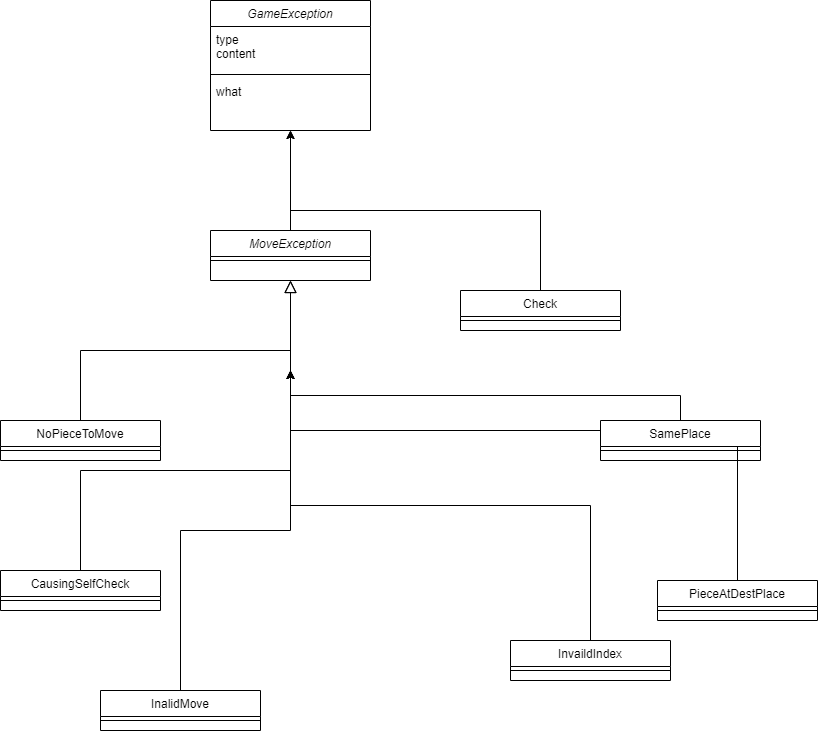

The diagram above was exported from draw.io. Its source (the exported page's mxGraphModel, read from the mxfile embedded in the PNG):
<mxGraphModel dx="868" dy="1651" grid="1" gridSize="10" guides="1" tooltips="1" connect="1" arrows="1" fold="1" page="1" pageScale="1" pageWidth="827" pageHeight="1169" math="0" shadow="0">
  <root>
    <mxCell id="WIyWlLk6GJQsqaUBKTNV-0" />
    <mxCell id="WIyWlLk6GJQsqaUBKTNV-1" parent="WIyWlLk6GJQsqaUBKTNV-0" />
    <mxCell id="YXxIvQUdjf2lfWRrwtdI-6" style="edgeStyle=orthogonalEdgeStyle;rounded=0;orthogonalLoop=1;jettySize=auto;html=1;exitX=0.5;exitY=0;exitDx=0;exitDy=0;entryX=0.5;entryY=1;entryDx=0;entryDy=0;" edge="1" parent="WIyWlLk6GJQsqaUBKTNV-1" source="zkfFHV4jXpPFQw0GAbJ--0" target="YXxIvQUdjf2lfWRrwtdI-2">
      <mxGeometry relative="1" as="geometry" />
    </mxCell>
    <mxCell id="zkfFHV4jXpPFQw0GAbJ--0" value="MoveException" style="swimlane;fontStyle=2;align=center;verticalAlign=top;childLayout=stackLayout;horizontal=1;startSize=26;horizontalStack=0;resizeParent=1;resizeLast=0;collapsible=1;marginBottom=0;rounded=0;shadow=0;strokeWidth=1;" parent="WIyWlLk6GJQsqaUBKTNV-1" vertex="1">
      <mxGeometry x="220" y="120" width="160" height="50" as="geometry">
        <mxRectangle x="230" y="140" width="160" height="26" as="alternateBounds" />
      </mxGeometry>
    </mxCell>
    <mxCell id="zkfFHV4jXpPFQw0GAbJ--4" value="" style="line;html=1;strokeWidth=1;align=left;verticalAlign=middle;spacingTop=-1;spacingLeft=3;spacingRight=3;rotatable=0;labelPosition=right;points=[];portConstraint=eastwest;" parent="zkfFHV4jXpPFQw0GAbJ--0" vertex="1">
      <mxGeometry y="26" width="160" height="8" as="geometry" />
    </mxCell>
    <mxCell id="zkfFHV4jXpPFQw0GAbJ--6" value="NoPieceToMove" style="swimlane;fontStyle=0;align=center;verticalAlign=top;childLayout=stackLayout;horizontal=1;startSize=26;horizontalStack=0;resizeParent=1;resizeLast=0;collapsible=1;marginBottom=0;rounded=0;shadow=0;strokeWidth=1;" parent="WIyWlLk6GJQsqaUBKTNV-1" vertex="1">
      <mxGeometry x="10" y="310" width="160" height="40" as="geometry">
        <mxRectangle x="130" y="380" width="160" height="26" as="alternateBounds" />
      </mxGeometry>
    </mxCell>
    <mxCell id="zkfFHV4jXpPFQw0GAbJ--9" value="" style="line;html=1;strokeWidth=1;align=left;verticalAlign=middle;spacingTop=-1;spacingLeft=3;spacingRight=3;rotatable=0;labelPosition=right;points=[];portConstraint=eastwest;" parent="zkfFHV4jXpPFQw0GAbJ--6" vertex="1">
      <mxGeometry y="26" width="160" height="8" as="geometry" />
    </mxCell>
    <mxCell id="zkfFHV4jXpPFQw0GAbJ--12" value="" style="endArrow=block;endSize=10;endFill=0;shadow=0;strokeWidth=1;rounded=0;edgeStyle=elbowEdgeStyle;elbow=vertical;" parent="WIyWlLk6GJQsqaUBKTNV-1" source="zkfFHV4jXpPFQw0GAbJ--6" target="zkfFHV4jXpPFQw0GAbJ--0" edge="1">
      <mxGeometry width="160" relative="1" as="geometry">
        <mxPoint x="200" y="203" as="sourcePoint" />
        <mxPoint x="200" y="203" as="targetPoint" />
      </mxGeometry>
    </mxCell>
    <mxCell id="zkfFHV4jXpPFQw0GAbJ--13" value="PieceAtDestPlace" style="swimlane;fontStyle=0;align=center;verticalAlign=top;childLayout=stackLayout;horizontal=1;startSize=26;horizontalStack=0;resizeParent=1;resizeLast=0;collapsible=1;marginBottom=0;rounded=0;shadow=0;strokeWidth=1;" parent="WIyWlLk6GJQsqaUBKTNV-1" vertex="1">
      <mxGeometry x="667" y="470" width="160" height="40" as="geometry">
        <mxRectangle x="340" y="380" width="170" height="26" as="alternateBounds" />
      </mxGeometry>
    </mxCell>
    <mxCell id="zkfFHV4jXpPFQw0GAbJ--15" value="" style="line;html=1;strokeWidth=1;align=left;verticalAlign=middle;spacingTop=-1;spacingLeft=3;spacingRight=3;rotatable=0;labelPosition=right;points=[];portConstraint=eastwest;" parent="zkfFHV4jXpPFQw0GAbJ--13" vertex="1">
      <mxGeometry y="26" width="160" height="8" as="geometry" />
    </mxCell>
    <mxCell id="zkfFHV4jXpPFQw0GAbJ--16" value="" style="endArrow=block;endSize=10;endFill=0;shadow=0;strokeWidth=1;rounded=0;edgeStyle=elbowEdgeStyle;elbow=vertical;" parent="WIyWlLk6GJQsqaUBKTNV-1" source="zkfFHV4jXpPFQw0GAbJ--13" target="zkfFHV4jXpPFQw0GAbJ--0" edge="1">
      <mxGeometry width="160" relative="1" as="geometry">
        <mxPoint x="210" y="373" as="sourcePoint" />
        <mxPoint x="310" y="271" as="targetPoint" />
      </mxGeometry>
    </mxCell>
    <mxCell id="GkVo2_G0kpmUtz0nutvb-12" style="edgeStyle=orthogonalEdgeStyle;rounded=0;orthogonalLoop=1;jettySize=auto;html=1;exitX=0.5;exitY=0;exitDx=0;exitDy=0;" parent="WIyWlLk6GJQsqaUBKTNV-1" source="GkVo2_G0kpmUtz0nutvb-1" edge="1">
      <mxGeometry relative="1" as="geometry">
        <mxPoint x="300" y="260" as="targetPoint" />
      </mxGeometry>
    </mxCell>
    <mxCell id="GkVo2_G0kpmUtz0nutvb-1" value="InalidMove" style="swimlane;fontStyle=0;align=center;verticalAlign=top;childLayout=stackLayout;horizontal=1;startSize=26;horizontalStack=0;resizeParent=1;resizeLast=0;collapsible=1;marginBottom=0;rounded=0;shadow=0;strokeWidth=1;" parent="WIyWlLk6GJQsqaUBKTNV-1" vertex="1">
      <mxGeometry x="110" y="580" width="160" height="40" as="geometry">
        <mxRectangle x="130" y="380" width="160" height="26" as="alternateBounds" />
      </mxGeometry>
    </mxCell>
    <mxCell id="GkVo2_G0kpmUtz0nutvb-2" value="" style="line;html=1;strokeWidth=1;align=left;verticalAlign=middle;spacingTop=-1;spacingLeft=3;spacingRight=3;rotatable=0;labelPosition=right;points=[];portConstraint=eastwest;" parent="GkVo2_G0kpmUtz0nutvb-1" vertex="1">
      <mxGeometry y="26" width="160" height="8" as="geometry" />
    </mxCell>
    <mxCell id="GkVo2_G0kpmUtz0nutvb-10" style="edgeStyle=orthogonalEdgeStyle;rounded=0;orthogonalLoop=1;jettySize=auto;html=1;exitX=0.5;exitY=0;exitDx=0;exitDy=0;" parent="WIyWlLk6GJQsqaUBKTNV-1" source="GkVo2_G0kpmUtz0nutvb-3" edge="1">
      <mxGeometry relative="1" as="geometry">
        <mxPoint x="300" y="260" as="targetPoint" />
      </mxGeometry>
    </mxCell>
    <mxCell id="GkVo2_G0kpmUtz0nutvb-3" value="InvaildIndex" style="swimlane;fontStyle=0;align=center;verticalAlign=top;childLayout=stackLayout;horizontal=1;startSize=26;horizontalStack=0;resizeParent=1;resizeLast=0;collapsible=1;marginBottom=0;rounded=0;shadow=0;strokeWidth=1;" parent="WIyWlLk6GJQsqaUBKTNV-1" vertex="1">
      <mxGeometry x="520" y="530" width="160" height="40" as="geometry">
        <mxRectangle x="340" y="380" width="170" height="26" as="alternateBounds" />
      </mxGeometry>
    </mxCell>
    <mxCell id="GkVo2_G0kpmUtz0nutvb-4" value="" style="line;html=1;strokeWidth=1;align=left;verticalAlign=middle;spacingTop=-1;spacingLeft=3;spacingRight=3;rotatable=0;labelPosition=right;points=[];portConstraint=eastwest;" parent="GkVo2_G0kpmUtz0nutvb-3" vertex="1">
      <mxGeometry y="26" width="160" height="8" as="geometry" />
    </mxCell>
    <mxCell id="GkVo2_G0kpmUtz0nutvb-11" style="edgeStyle=orthogonalEdgeStyle;rounded=0;orthogonalLoop=1;jettySize=auto;html=1;exitX=0.5;exitY=0;exitDx=0;exitDy=0;" parent="WIyWlLk6GJQsqaUBKTNV-1" source="GkVo2_G0kpmUtz0nutvb-5" edge="1">
      <mxGeometry relative="1" as="geometry">
        <mxPoint x="300" y="260" as="targetPoint" />
      </mxGeometry>
    </mxCell>
    <mxCell id="GkVo2_G0kpmUtz0nutvb-5" value="CausingSelfCheck" style="swimlane;fontStyle=0;align=center;verticalAlign=top;childLayout=stackLayout;horizontal=1;startSize=26;horizontalStack=0;resizeParent=1;resizeLast=0;collapsible=1;marginBottom=0;rounded=0;shadow=0;strokeWidth=1;" parent="WIyWlLk6GJQsqaUBKTNV-1" vertex="1">
      <mxGeometry x="10" y="460" width="160" height="40" as="geometry">
        <mxRectangle x="130" y="380" width="160" height="26" as="alternateBounds" />
      </mxGeometry>
    </mxCell>
    <mxCell id="GkVo2_G0kpmUtz0nutvb-6" value="" style="line;html=1;strokeWidth=1;align=left;verticalAlign=middle;spacingTop=-1;spacingLeft=3;spacingRight=3;rotatable=0;labelPosition=right;points=[];portConstraint=eastwest;" parent="GkVo2_G0kpmUtz0nutvb-5" vertex="1">
      <mxGeometry y="26" width="160" height="8" as="geometry" />
    </mxCell>
    <mxCell id="GkVo2_G0kpmUtz0nutvb-9" style="edgeStyle=orthogonalEdgeStyle;rounded=0;orthogonalLoop=1;jettySize=auto;html=1;exitX=0.5;exitY=0;exitDx=0;exitDy=0;" parent="WIyWlLk6GJQsqaUBKTNV-1" source="GkVo2_G0kpmUtz0nutvb-7" edge="1">
      <mxGeometry relative="1" as="geometry">
        <mxPoint x="300" y="260" as="targetPoint" />
      </mxGeometry>
    </mxCell>
    <mxCell id="GkVo2_G0kpmUtz0nutvb-7" value="SamePlace" style="swimlane;fontStyle=0;align=center;verticalAlign=top;childLayout=stackLayout;horizontal=1;startSize=26;horizontalStack=0;resizeParent=1;resizeLast=0;collapsible=1;marginBottom=0;rounded=0;shadow=0;strokeWidth=1;" parent="WIyWlLk6GJQsqaUBKTNV-1" vertex="1">
      <mxGeometry x="610" y="310" width="160" height="40" as="geometry">
        <mxRectangle x="340" y="380" width="170" height="26" as="alternateBounds" />
      </mxGeometry>
    </mxCell>
    <mxCell id="GkVo2_G0kpmUtz0nutvb-8" value="" style="line;html=1;strokeWidth=1;align=left;verticalAlign=middle;spacingTop=-1;spacingLeft=3;spacingRight=3;rotatable=0;labelPosition=right;points=[];portConstraint=eastwest;" parent="GkVo2_G0kpmUtz0nutvb-7" vertex="1">
      <mxGeometry y="26" width="160" height="8" as="geometry" />
    </mxCell>
    <mxCell id="YXxIvQUdjf2lfWRrwtdI-7" style="edgeStyle=orthogonalEdgeStyle;rounded=0;orthogonalLoop=1;jettySize=auto;html=1;exitX=0.5;exitY=0;exitDx=0;exitDy=0;entryX=0.5;entryY=1;entryDx=0;entryDy=0;" edge="1" parent="WIyWlLk6GJQsqaUBKTNV-1" source="YXxIvQUdjf2lfWRrwtdI-0" target="YXxIvQUdjf2lfWRrwtdI-2">
      <mxGeometry relative="1" as="geometry" />
    </mxCell>
    <mxCell id="YXxIvQUdjf2lfWRrwtdI-0" value="Check" style="swimlane;fontStyle=0;align=center;verticalAlign=top;childLayout=stackLayout;horizontal=1;startSize=26;horizontalStack=0;resizeParent=1;resizeLast=0;collapsible=1;marginBottom=0;rounded=0;shadow=0;strokeWidth=1;" vertex="1" parent="WIyWlLk6GJQsqaUBKTNV-1">
      <mxGeometry x="470" y="180" width="160" height="40" as="geometry">
        <mxRectangle x="130" y="380" width="160" height="26" as="alternateBounds" />
      </mxGeometry>
    </mxCell>
    <mxCell id="YXxIvQUdjf2lfWRrwtdI-1" value="" style="line;html=1;strokeWidth=1;align=left;verticalAlign=middle;spacingTop=-1;spacingLeft=3;spacingRight=3;rotatable=0;labelPosition=right;points=[];portConstraint=eastwest;" vertex="1" parent="YXxIvQUdjf2lfWRrwtdI-0">
      <mxGeometry y="26" width="160" height="8" as="geometry" />
    </mxCell>
    <mxCell id="YXxIvQUdjf2lfWRrwtdI-2" value="GameException" style="swimlane;fontStyle=2;align=center;verticalAlign=top;childLayout=stackLayout;horizontal=1;startSize=26;horizontalStack=0;resizeParent=1;resizeLast=0;collapsible=1;marginBottom=0;rounded=0;shadow=0;strokeWidth=1;" vertex="1" parent="WIyWlLk6GJQsqaUBKTNV-1">
      <mxGeometry x="220" y="-110" width="160" height="130" as="geometry">
        <mxRectangle x="230" y="140" width="160" height="26" as="alternateBounds" />
      </mxGeometry>
    </mxCell>
    <mxCell id="YXxIvQUdjf2lfWRrwtdI-3" value="type&#10;content" style="text;align=left;verticalAlign=top;spacingLeft=4;spacingRight=4;overflow=hidden;rotatable=0;points=[[0,0.5],[1,0.5]];portConstraint=eastwest;" vertex="1" parent="YXxIvQUdjf2lfWRrwtdI-2">
      <mxGeometry y="26" width="160" height="44" as="geometry" />
    </mxCell>
    <mxCell id="YXxIvQUdjf2lfWRrwtdI-4" value="" style="line;html=1;strokeWidth=1;align=left;verticalAlign=middle;spacingTop=-1;spacingLeft=3;spacingRight=3;rotatable=0;labelPosition=right;points=[];portConstraint=eastwest;" vertex="1" parent="YXxIvQUdjf2lfWRrwtdI-2">
      <mxGeometry y="70" width="160" height="8" as="geometry" />
    </mxCell>
    <mxCell id="YXxIvQUdjf2lfWRrwtdI-5" value="what" style="text;align=left;verticalAlign=top;spacingLeft=4;spacingRight=4;overflow=hidden;rotatable=0;points=[[0,0.5],[1,0.5]];portConstraint=eastwest;" vertex="1" parent="YXxIvQUdjf2lfWRrwtdI-2">
      <mxGeometry y="78" width="160" height="26" as="geometry" />
    </mxCell>
  </root>
</mxGraphModel>